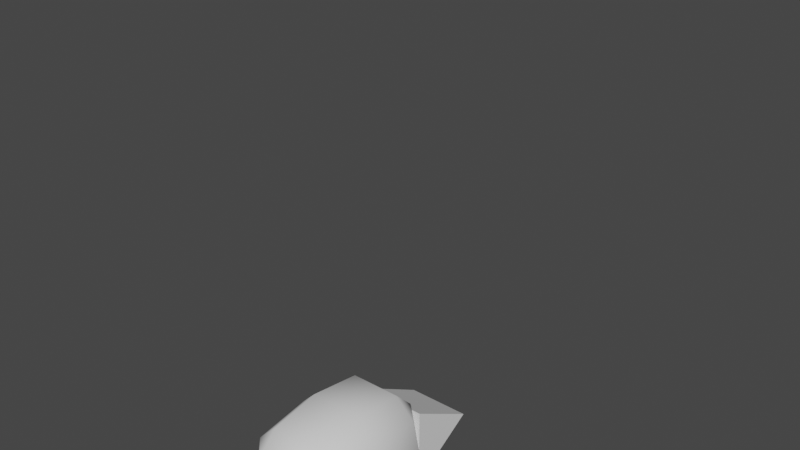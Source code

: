 # Source: Bomberman.blend  (saved by Blender 3.2.14; exported with 4.5.12 LTS)
import bpy
from mathutils import Matrix  # noqa: F401  (used for matrix-valued properties, if any)

bpy.ops.wm.read_factory_settings(use_empty=True)
scene = bpy.context.scene
scene.name = 'Scene'

# ---- collections
col_collection = bpy.data.collections.new('Collection'); scene.collection.children.link(col_collection)

# ---- world
world_world = bpy.data.worlds.new('World'); scene.world = world_world
world_world.use_nodes = True; world_world.node_tree.nodes.clear()
_N = world_world.node_tree.nodes; _L = world_world.node_tree.links
n0 = _N.new('ShaderNodeOutputWorld'); n0.name = 'World Output'; n0.location = (300, 300)
n1 = _N.new('ShaderNodeBackground'); n1.name = 'Background'; n1.location = (10, 300)
n1.inputs[0].default_value = (0.05088, 0.05088, 0.05088, 1.0)
_L.new(n1.outputs[0], n0.inputs[0])
n0.is_active_output = True
world_world.color = (0.05088, 0.05088, 0.05088)
world_world.use_sun_shadow = False
world_world.sun_shadow_jitter_overblur = 0.0

# ---- meshes
me_cube_005 = bpy.data.meshes.new('Cube.005')
me_cube_005.from_pydata([(-0.1605, -0.3019, 0.0), (-0.1605, -0.3019, 0.2), (-0.1605, -0.04346, 0.0), (-0.1605, -0.04346, 0.2), (0.3918, -0.3019, 0.0), (0.1215, -0.3019, 0.2), (0.3918, -0.04346, 0.0), (0.1215, -0.04346, 0.2), (0.08436, -0.04346, 0.0), (0.08436, -0.04346, 0.2), (0.08436, -0.3019, 0.0), (0.08436, -0.3019, 0.2), (0.08436, -0.04346, 0.01988), (0.08436, -0.3019, 0.01988), (0.365, -0.3019, 0.01988), (0.365, -0.04346, 0.01988), (-0.1605, -0.04346, 0.01988), (-0.1605, -0.3019, 0.01988)], [], [(2, 16, 12, 8), (17, 1, 3, 16), (12, 9, 7, 15), (15, 7, 5, 14), (8, 6, 4, 10), (9, 3, 1, 11), (7, 9, 11, 5), (2, 8, 10, 0), (13, 11, 1, 17), (14, 5, 11, 13), (0, 17, 16, 2), (8, 12, 15, 6), (6, 15, 14, 4), (10, 13, 17, 0), (4, 14, 13, 10), (16, 3, 9, 12)])
me_cube_005.polygons.foreach_set('use_smooth', [True] * 16)
_uv = me_cube_005.uv_layers.new(name='UVMap')
_uv.uv.foreach_set('vector', [0.375, 0.25, 0.3998, 0.25, 0.3998, 0.375, 0.375, 0.375, 0.3998, 0.0, 0.625, 0.0, 0.625, 0.25, 0.3998, 0.25, 0.3998, 0.375, 0.625, 0.375, 0.625, 0.5, 0.3998, 0.5, 0.3998, 0.5, 0.625, 0.5, 0.625, 0.75, 0.3998, 0.75, 0.25, 0.5, 0.375, 0.5, 0.375, 0.75, 0.25, 0.75, 0.75, 0.5, 0.875, 0.5, 0.875, 0.75, 0.75, 0.75, 0.625, 0.5, 0.75, 0.5, 0.75, 0.75, 0.625, 0.75, 0.125, 0.5, 0.25, 0.5, 0.25, 0.75, 0.125, 0.75, 0.3998, 0.875, 0.625, 0.875, 0.625, 1.0, 0.3998, 1.0, 0.3998, 0.75, 0.625, 0.75, 0.625, 0.875, 0.3998, 0.875, 0.375, 0.0, 0.3998, 0.0, 0.3998, 0.25, 0.375, 0.25, 0.375, 0.375, 0.3998, 0.375, 0.3998, 0.5, 0.375, 0.5, 0.375, 0.5, 0.3998, 0.5, 0.3998, 0.75, 0.375, 0.75, 0.375, 0.875, 0.3998, 0.875, 0.3998, 1.0, 0.375, 1.0, 0.375, 0.75, 0.3998, 0.75, 0.3998, 0.875, 0.375, 0.875, 0.3998, 0.25, 0.625, 0.25, 0.625, 0.375, 0.3998, 0.375])
me_cube_005.update()
me_cube_006 = bpy.data.meshes.new('Cube.006')
me_cube_006.from_pydata([(-1.002e-08, -0.1722, 0.1496), (-7.022e-09, -0.2554, 0.1922), (0.08316, -0.1722, 0.1922), (-5.177e-09, -0.08903, 0.1922), (-0.08316, -0.1722, 0.1922), (-0.08316, -0.1722, 0.4424), (-5.177e-09, -0.08903, 0.4424), (0.08316, -0.1722, 0.4424), (-7.022e-09, -0.2554, 0.4424), (-6.099e-09, -0.1722, 0.5123)], [], [(1, 4, 0), (5, 6, 3, 4), (7, 8, 1, 2), (5, 4, 1, 8), (4, 3, 0), (1, 0, 2), (0, 3, 2), (6, 7, 2, 3), (7, 6, 9), (5, 8, 9), (8, 7, 9), (6, 5, 9)])
me_cube_006.polygons.foreach_set('use_smooth', [True] * 12)
_uv = me_cube_006.uv_layers.new(name='UVMap')
_uv.uv.foreach_set('vector', [0.0, 0.0, 0.0, 0.0, 0.0, 0.0, 0.0, 0.0, 0.0, 0.0, 0.0, 0.0, 0.0, 0.0, 0.0, 0.0, 0.0, 0.0, 0.0, 0.0, 0.0, 0.0, 0.0, 0.0, 0.0, 0.0, 0.0, 0.0, 0.0, 0.0, 0.0, 0.0, 0.0, 0.0, 0.0, 0.0, 0.0, 0.0, 0.0, 0.0, 0.0, 0.0, 0.0, 0.0, 0.0, 0.0, 0.0, 0.0, 0.0, 0.0, 0.0, 0.0, 0.0, 0.0, 0.0, 0.0, 0.0, 0.0, 0.0, 0.0, 0.0, 0.0, 0.0, 0.0, 0.0, 0.0, 0.0, 0.0, 0.0, 0.0, 0.0, 0.0, 0.0, 0.0, 0.0, 0.0, 0.0, 0.0, 0.0, 0.0])
me_cube_006.update()
me_cube_007 = bpy.data.meshes.new('Cube.007')
me_cube_007.from_pydata([(-1.002e-08, -0.1722, 0.4264), (-7.022e-09, -0.2554, 0.469), (0.08316, -0.1722, 0.469), (-5.177e-09, -0.08903, 0.469), (-0.08316, -0.1722, 0.469), (-0.08316, -0.1722, 0.7192), (-5.177e-09, -0.08903, 0.7192), (0.08316, -0.1722, 0.7192), (-7.022e-09, -0.2554, 0.7192), (-6.099e-09, -0.1722, 0.7891)], [], [(1, 4, 0), (5, 6, 3, 4), (7, 8, 1, 2), (5, 4, 1, 8), (4, 3, 0), (1, 0, 2), (0, 3, 2), (6, 7, 2, 3), (7, 6, 9), (5, 8, 9), (8, 7, 9), (6, 5, 9)])
me_cube_007.polygons.foreach_set('use_smooth', [True] * 12)
_uv = me_cube_007.uv_layers.new(name='UVMap')
_uv.uv.foreach_set('vector', [0.0, 0.0, 0.0, 0.0, 0.0, 0.0, 0.0, 0.0, 0.0, 0.0, 0.0, 0.0, 0.0, 0.0, 0.0, 0.0, 0.0, 0.0, 0.0, 0.0, 0.0, 0.0, 0.0, 0.0, 0.0, 0.0, 0.0, 0.0, 0.0, 0.0, 0.0, 0.0, 0.0, 0.0, 0.0, 0.0, 0.0, 0.0, 0.0, 0.0, 0.0, 0.0, 0.0, 0.0, 0.0, 0.0, 0.0, 0.0, 0.0, 0.0, 0.0, 0.0, 0.0, 0.0, 0.0, 0.0, 0.0, 0.0, 0.0, 0.0, 0.0, 0.0, 0.0, 0.0, 0.0, 0.0, 0.0, 0.0, 0.0, 0.0, 0.0, 0.0, 0.0, 0.0, 0.0, 0.0, 0.0, 0.0, 0.0, 0.0])
me_cube_007.update()
me_cube_009 = bpy.data.meshes.new('Cube.009')
me_cube_009.from_pydata([(-1.002e-08, -0.7071, 1.276), (-7.022e-09, -0.6543, 1.359), (0.08316, -0.6543, 1.276), (-5.177e-09, -0.6543, 1.193), (-0.08316, -0.6543, 1.276), (-0.08316, -0.3442, 1.276), (-5.177e-09, -0.3442, 1.193), (0.08316, -0.3442, 1.276), (-7.022e-09, -0.3442, 1.359), (-6.099e-09, -0.2576, 1.276)], [], [(1, 4, 0), (4, 3, 0), (1, 0, 2), (0, 3, 2), (7, 6, 9), (5, 8, 9), (8, 7, 9), (6, 5, 9), (5, 6, 7, 2, 3, 4), (7, 8, 5, 4, 1, 2)])
me_cube_009.polygons.foreach_set('use_smooth', [True] * 10)
_uv = me_cube_009.uv_layers.new(name='UVMap')
_uv.uv.foreach_set('vector', [0.0, 0.0, 0.0, 0.0, 0.0, 0.0, 0.0, 0.0, 0.0, 0.0, 0.0, 0.0, 0.0, 0.0, 0.0, 0.0, 0.0, 0.0, 0.0, 0.0, 0.0, 0.0, 0.0, 0.0, 0.0, 0.0, 0.0, 0.0, 0.0, 0.0, 0.0, 0.0, 0.0, 0.0, 0.0, 0.0, 0.0, 0.0, 0.0, 0.0, 0.0, 0.0, 0.0, 0.0, 0.0, 0.0, 0.0, 0.0, 0.0, 0.0, 0.0, 0.0, 0.0, 0.0, 0.0, 0.0, 0.0, 0.0, 0.0, 0.0, 0.0, 0.0, 0.0, 0.0, 0.0, 0.0, 0.0, 0.0, 0.0, 0.0, 0.0, 0.0])
me_cube_009.update()
me_cube_010 = bpy.data.meshes.new('Cube.010')
me_cube_010.from_pydata([(-1.002e-08, -1.076, 1.276), (-7.022e-09, -1.023, 1.359), (0.08316, -1.023, 1.276), (-5.177e-09, -1.023, 1.193), (-0.08316, -1.023, 1.276), (-0.08316, -0.7131, 1.276), (-5.177e-09, -0.7131, 1.193), (0.08316, -0.7131, 1.276), (-7.022e-09, -0.7131, 1.359), (-6.099e-09, -0.6265, 1.276)], [], [(1, 4, 0), (5, 6, 3, 4), (7, 8, 1, 2), (5, 4, 1, 8), (4, 3, 0), (1, 0, 2), (0, 3, 2), (6, 7, 2, 3), (7, 6, 9), (5, 8, 9), (8, 7, 9), (6, 5, 9)])
me_cube_010.polygons.foreach_set('use_smooth', [True] * 12)
_uv = me_cube_010.uv_layers.new(name='UVMap')
_uv.uv.foreach_set('vector', [0.0, 0.0, 0.0, 0.0, 0.0, 0.0, 0.0, 0.0, 0.0, 0.0, 0.0, 0.0, 0.0, 0.0, 0.0, 0.0, 0.0, 0.0, 0.0, 0.0, 0.0, 0.0, 0.0, 0.0, 0.0, 0.0, 0.0, 0.0, 0.0, 0.0, 0.0, 0.0, 0.0, 0.0, 0.0, 0.0, 0.0, 0.0, 0.0, 0.0, 0.0, 0.0, 0.0, 0.0, 0.0, 0.0, 0.0, 0.0, 0.0, 0.0, 0.0, 0.0, 0.0, 0.0, 0.0, 0.0, 0.0, 0.0, 0.0, 0.0, 0.0, 0.0, 0.0, 0.0, 0.0, 0.0, 0.0, 0.0, 0.0, 0.0, 0.0, 0.0, 0.0, 0.0, 0.0, 0.0, 0.0, 0.0, 0.0, 0.0])
me_cube_010.update()
me_cube_011 = bpy.data.meshes.new('Cube.011')
me_cube_011.from_pydata([(-0.3491, -0.7179, -1.0), (-0.3491, -1.0, -0.7179), (-0.6312, -0.7179, -0.7179), (-0.3491, -1.0, 0.7179), (-0.3491, -0.7179, 1.0), (-0.6312, -0.7179, 0.7179), (-0.3491, 0.7179, -1.0), (-0.6312, 0.7179, -0.7179), (-0.3491, 1.0, -0.7179), (-0.3491, 0.7179, 1.0), (-0.3491, 1.0, 0.7179), (-0.6312, 0.7179, 0.7179), (0.3491, -0.7179, -1.0), (0.6312, -0.7179, -0.7179), (0.3491, -1.0, -0.7179), (0.3491, -0.7179, 1.0), (0.3491, -1.0, 0.7179), (0.6312, -0.7179, 0.7179), (0.3491, 0.7179, -1.0), (0.3491, 1.0, -0.7179), (0.6312, 0.7179, -0.7179), (0.3491, 0.7179, 1.0), (0.6312, 0.7179, 0.7179), (0.3491, 1.0, 0.7179), (-0.3882, 0.0, -1.112), (-0.7021, 0.0, -0.7985), (-0.3882, 0.0, 1.112), (-0.7021, 0.0, 0.7985), (0.3882, 0.0, -1.112), (0.7021, 0.0, -0.7985), (0.3882, 0.0, 1.112), (0.7021, 0.0, 0.7985), (-0.379, -1.086, -4.087e-08), (-0.6853, -0.7794, -4.087e-08), (-0.379, 1.086, -4.087e-08), (-0.6853, 0.7794, -4.087e-08), (0.6853, 0.7794, -4.087e-08), (0.379, 1.086, -4.087e-08), (0.379, -1.086, -4.087e-08), (0.6853, -0.7794, -4.087e-08), (-0.7622, 0.0, 2.384e-08), (0.7622, 0.0, 2.384e-08)], [], [(38, 16, 3, 32), (41, 31, 17, 39), (30, 26, 4, 15), (40, 27, 11, 35), (34, 10, 23, 37), (0, 1, 2), (3, 4, 5), (6, 7, 8), (9, 10, 11), (12, 13, 14), (15, 16, 17), (18, 19, 20), (21, 22, 23), (24, 0, 2, 25), (32, 3, 5, 33), (26, 9, 11, 27), (34, 8, 7, 35), (18, 6, 8, 19), (9, 21, 23, 10), (36, 20, 19, 37), (28, 18, 20, 29), (30, 15, 17, 31), (38, 14, 13, 39), (0, 12, 14, 1), (15, 4, 3, 16), (24, 28, 12, 0), (6, 18, 28, 24), (21, 30, 31, 22), (12, 28, 29, 13), (4, 26, 27, 5), (6, 24, 25, 7), (33, 5, 27, 40), (21, 9, 26, 30), (36, 22, 31, 41), (20, 36, 41, 29), (2, 33, 40, 25), (16, 38, 39, 17), (22, 36, 37, 23), (10, 34, 35, 11), (1, 32, 33, 2), (8, 34, 37, 19), (25, 40, 35, 7), (29, 41, 39, 13), (14, 38, 32, 1)])
me_cube_011.polygons.foreach_set('use_smooth', [True] * 44)
_uv = me_cube_011.uv_layers.new(name='UVMap')
_uv.uv.foreach_set('vector', [0.5, 0.8059, 0.5897, 0.8059, 0.5897, 0.9441, 0.5, 0.9441, 0.5, 0.625, 0.5897, 0.625, 0.5897, 0.7147, 0.5, 0.7147, 0.6809, 0.625, 0.8191, 0.625, 0.8191, 0.7147, 0.6809, 0.7147, 0.5, 0.125, 0.5897, 0.125, 0.5897, 0.2147, 0.5, 0.2147, 0.5, 0.3059, 0.5897, 0.3059, 0.5897, 0.4441, 0.5, 0.4441, 0.1809, 0.7147, 0.1809, 0.75, 0.125, 0.7147, 0.5897, 0.0, 0.625, 0.03527, 0.5897, 0.03527, 0.1809, 0.5353, 0.125, 0.5353, 0.1809, 0.5, 0.625, 0.2147, 0.5897, 0.25, 0.5897, 0.2147, 0.3191, 0.7147, 0.375, 0.7147, 0.3191, 0.75, 0.625, 0.8059, 0.5897, 0.8059, 0.5897, 0.75, 0.3191, 0.5353, 0.3191, 0.5, 0.375, 0.5353, 0.625, 0.4441, 0.5897, 0.5, 0.5897, 0.4441, 0.1809, 0.625, 0.1809, 0.7147, 0.125, 0.7147, 0.125, 0.625, 0.5, 0.0, 0.5897, 0.0, 0.5897, 0.03527, 0.5, 0.03527, 0.625, 0.125, 0.625, 0.2147, 0.5897, 0.2147, 0.5897, 0.125, 0.5, 0.3059, 0.4103, 0.3059, 0.4103, 0.2147, 0.5, 0.2147, 0.3191, 0.5353, 0.1809, 0.5353, 0.1809, 0.5, 0.3191, 0.5, 0.625, 0.3059, 0.625, 0.4441, 0.5897, 0.4441, 0.5897, 0.3059, 0.5, 0.5353, 0.4103, 0.5353, 0.4103, 0.4441, 0.5, 0.4441, 0.3191, 0.625, 0.3191, 0.5353, 0.4103, 0.5353, 0.4103, 0.625, 0.6809, 0.625, 0.6809, 0.7147, 0.5897, 0.7147, 0.5897, 0.625, 0.5, 0.8059, 0.4103, 0.8059, 0.4103, 0.7147, 0.5, 0.7147, 0.1809, 0.7147, 0.3191, 0.7147, 0.3191, 0.75, 0.1809, 0.75, 0.625, 0.8059, 0.625, 0.9441, 0.5897, 0.9441, 0.5897, 0.8059, 0.1809, 0.625, 0.3191, 0.625, 0.3191, 0.7147, 0.1809, 0.7147, 0.1809, 0.5353, 0.3191, 0.5353, 0.3191, 0.625, 0.1809, 0.625, 0.6809, 0.5353, 0.6809, 0.625, 0.5897, 0.625, 0.5897, 0.5353, 0.3191, 0.7147, 0.3191, 0.625, 0.4103, 0.625, 0.4103, 0.7147, 0.625, 0.03527, 0.625, 0.125, 0.5897, 0.125, 0.5897, 0.03527, 0.1809, 0.5353, 0.1809, 0.625, 0.125, 0.625, 0.125, 0.5353, 0.5, 0.03527, 0.5897, 0.03527, 0.5897, 0.125, 0.5, 0.125, 0.6809, 0.5353, 0.8191, 0.5353, 0.8191, 0.625, 0.6809, 0.625, 0.5, 0.5353, 0.5897, 0.5353, 0.5897, 0.625, 0.5, 0.625, 0.4103, 0.5353, 0.5, 0.5353, 0.5, 0.625, 0.4103, 0.625, 0.4103, 0.03527, 0.5, 0.03527, 0.5, 0.125, 0.4103, 0.125, 0.5897, 0.8059, 0.5, 0.8059, 0.5, 0.7147, 0.5897, 0.7147, 0.5897, 0.5353, 0.5, 0.5353, 0.5, 0.4441, 0.5897, 0.4441, 0.5897, 0.3059, 0.5, 0.3059, 0.5, 0.2147, 0.5897, 0.2147, 0.4103, 0.0, 0.5, 0.0, 0.5, 0.03527, 0.4103, 0.03527, 0.4103, 0.3059, 0.5, 0.3059, 0.5, 0.4441, 0.4103, 0.4441, 0.4103, 0.125, 0.5, 0.125, 0.5, 0.2147, 0.4103, 0.2147, 0.4103, 0.625, 0.5, 0.625, 0.5, 0.7147, 0.4103, 0.7147, 0.4103, 0.8059, 0.5, 0.8059, 0.5, 0.9441, 0.4103, 0.9441])
me_cube_011.update()
me_cube_012 = bpy.data.meshes.new('Cube.012')
me_cube_012.from_pydata([(-0.1065, -0.2144, 0.8471), (-0.1025, -0.2064, 1.314), (-0.1065, 0.2144, 0.8471), (-0.1025, 0.2064, 1.314), (0.1065, -0.2144, 0.8471), (0.1025, -0.2064, 1.314), (0.1065, 0.2144, 0.8471), (0.1025, 0.2064, 1.314), (-0.122, 0.1272, 0.811), (-0.1298, 2.328e-10, 0.7929), (-0.122, -0.1272, 0.811), (-0.122, -0.2457, 0.9477), (-0.1298, -0.2614, 1.094), (-0.1108, -0.2232, 1.238), (-0.1184, -0.1234, 1.321), (-0.126, -2.373e-09, 1.319), (-0.1184, 0.1234, 1.321), (-0.1108, 0.2232, 1.238), (-0.1298, 0.2614, 1.094), (-0.122, 0.2457, 0.9477), (0.06319, 0.2457, 0.811), (-0.06319, 0.2457, 0.811), (-0.06255, 0.2432, 1.347), (0.06255, 0.2432, 1.347), (0.1108, 0.2232, 1.238), (0.1298, 0.2614, 1.094), (0.122, 0.2457, 0.9477), (0.122, -0.1272, 0.811), (0.1298, -5.821e-09, 0.7929), (0.122, 0.1272, 0.811), (0.1184, 0.1234, 1.321), (0.126, 5.306e-09, 1.319), (0.1184, -0.1234, 1.321), (0.1108, -0.2232, 1.238), (0.1298, -0.2614, 1.094), (0.122, -0.2457, 0.9477), (-0.06319, -0.2457, 0.811), (0.06319, -0.2457, 0.811), (0.06255, -0.2432, 1.347), (-0.06255, -0.2432, 1.347), (-0.1553, -0.1356, 0.938), (-0.1664, -0.1428, 1.094), (-0.141, -0.1232, 1.236), (-0.1665, -6.519e-09, 0.9296), (-0.1787, -1.093e-08, 1.094), (-0.1513, -8.541e-09, 1.234), (-0.1553, 0.1356, 0.938), (-0.1664, 0.1428, 1.094), (-0.141, 0.1232, 1.236), (-0.06734, 0.3126, 0.938), (-0.07096, 0.3353, 1.094), (-0.06117, 0.284, 1.25), (0.06734, 0.3126, 0.938), (0.07096, 0.3353, 1.094), (0.06117, 0.284, 1.25), (0.1553, 0.1356, 0.938), (0.1664, 0.1428, 1.094), (0.141, 0.1232, 1.236), (0.1665, 9.313e-10, 0.9296), (0.1787, 1.631e-09, 1.094), (0.1513, 7.955e-09, 1.234), (0.1553, -0.1356, 0.938), (0.1664, -0.1428, 1.094), (0.141, -0.1232, 1.236), (0.06734, -0.3126, 0.938), (0.07096, -0.3353, 1.094), (0.06117, -0.284, 1.25), (-0.06734, -0.3126, 0.938), (-0.07096, -0.3353, 1.094), (-0.06117, -0.284, 1.25), (-0.06734, 0.1356, 0.7339), (0.06734, 0.1356, 0.7339), (-0.07096, 9.313e-10, 0.7078), (0.07096, 6.519e-09, 0.7078), (-0.06734, -0.1356, 0.7339), (0.06734, -0.1356, 0.7339), (0.06734, 0.1356, 1.373), (-0.06734, 0.1356, 1.373), (0.07096, 4.657e-09, 1.37), (-0.07096, 1.024e-08, 1.37), (0.06734, -0.1356, 1.373), (-0.06734, -0.1356, 1.373)], [], [(40, 41, 44, 43), (41, 42, 45, 44), (43, 44, 47, 46), (44, 45, 48, 47), (0, 11, 40, 10), (11, 12, 41, 40), (12, 13, 42, 41), (13, 1, 14, 42), (42, 14, 15, 45), (45, 15, 16, 48), (48, 16, 3, 17), (47, 48, 17, 18), (46, 47, 18, 19), (8, 46, 19, 2), (9, 43, 46, 8), (10, 40, 43, 9), (51, 54, 53, 50), (22, 23, 54, 51), (2, 19, 49, 21), (19, 18, 50, 49), (18, 17, 51, 50), (17, 3, 22, 51), (21, 49, 52, 20), (54, 23, 7, 24), (53, 54, 24, 25), (52, 53, 25, 26), (20, 52, 26, 6), (65, 68, 67, 64), (55, 56, 59, 58), (56, 57, 60, 59), (58, 59, 62, 61), (59, 60, 63, 62), (6, 26, 55, 29), (26, 25, 56, 55), (25, 24, 57, 56), (24, 7, 30, 57), (57, 30, 31, 60), (60, 31, 32, 63), (63, 32, 5, 33), (62, 63, 33, 34), (61, 62, 34, 35), (27, 61, 35, 4), (28, 58, 61, 27), (29, 55, 58, 28), (66, 69, 68, 65), (38, 39, 69, 66), (4, 35, 64, 37), (35, 34, 65, 64), (34, 33, 66, 65), (33, 5, 38, 66), (37, 64, 67, 36), (69, 39, 1, 13), (68, 69, 13, 12), (67, 68, 12, 11), (36, 67, 11, 0), (70, 71, 73, 72), (72, 73, 75, 74), (20, 71, 70, 21), (2, 21, 70, 8), (74, 75, 37, 36), (20, 6, 29, 71), (71, 29, 28, 73), (73, 28, 27, 75), (75, 27, 4, 37), (76, 77, 79, 78), (10, 74, 36, 0), (9, 72, 74, 10), (8, 70, 72, 9), (78, 79, 81, 80), (22, 77, 76, 23), (7, 23, 76, 30), (80, 81, 39, 38), (22, 3, 16, 77), (77, 16, 15, 79), (79, 15, 14, 81), (81, 14, 1, 39), (32, 80, 38, 5), (31, 78, 80, 32), (30, 76, 78, 31), (50, 53, 52, 49)])
me_cube_012.polygons.foreach_set('use_smooth', [True] * 80)
_uv = me_cube_012.uv_layers.new(name='UVMap')
_uv.uv.foreach_set('vector', [0.4375, 0.0625, 0.5, 0.0625, 0.5, 0.125, 0.4375, 0.125, 0.5, 0.0625, 0.5625, 0.0625, 0.5625, 0.125, 0.5, 0.125, 0.4375, 0.125, 0.5, 0.125, 0.5, 0.1875, 0.4375, 0.1875, 0.5, 0.125, 0.5625, 0.125, 0.5625, 0.1875, 0.5, 0.1875, 0.375, 0.0, 0.4375, 0.0, 0.4375, 0.0625, 0.375, 0.0625, 0.4375, 0.0, 0.5, 0.0, 0.5, 0.0625, 0.4375, 0.0625, 0.5, 0.0, 0.5625, 0.0, 0.5625, 0.0625, 0.5, 0.0625, 0.5625, 0.0, 0.625, 0.0, 0.625, 0.0625, 0.5625, 0.0625, 0.5625, 0.0625, 0.625, 0.0625, 0.625, 0.125, 0.5625, 0.125, 0.5625, 0.125, 0.625, 0.125, 0.625, 0.1875, 0.5625, 0.1875, 0.5625, 0.1875, 0.625, 0.1875, 0.625, 0.25, 0.5625, 0.25, 0.5, 0.1875, 0.5625, 0.1875, 0.5625, 0.25, 0.5, 0.25, 0.4375, 0.1875, 0.5, 0.1875, 0.5, 0.25, 0.4375, 0.25, 0.375, 0.1875, 0.4375, 0.1875, 0.4375, 0.25, 0.375, 0.25, 0.375, 0.125, 0.4375, 0.125, 0.4375, 0.1875, 0.375, 0.1875, 0.375, 0.0625, 0.4375, 0.0625, 0.4375, 0.125, 0.375, 0.125, 0.5625, 0.3125, 0.5625, 0.4375, 0.5, 0.4375, 0.5, 0.3125, 0.625, 0.3125, 0.625, 0.4375, 0.5625, 0.4375, 0.5625, 0.3125, 0.375, 0.25, 0.4375, 0.25, 0.4375, 0.3125, 0.375, 0.3125, 0.4375, 0.25, 0.5, 0.25, 0.5, 0.3125, 0.4375, 0.3125, 0.5, 0.25, 0.5625, 0.25, 0.5625, 0.3125, 0.5, 0.3125, 0.5625, 0.25, 0.625, 0.25, 0.625, 0.3125, 0.5625, 0.3125, 0.375, 0.3125, 0.4375, 0.3125, 0.4375, 0.4375, 0.375, 0.4375, 0.5625, 0.4375, 0.625, 0.4375, 0.625, 0.5, 0.5625, 0.5, 0.5, 0.4375, 0.5625, 0.4375, 0.5625, 0.5, 0.5, 0.5, 0.4375, 0.4375, 0.5, 0.4375, 0.5, 0.5, 0.4375, 0.5, 0.375, 0.4375, 0.4375, 0.4375, 0.4375, 0.5, 0.375, 0.5, 0.5, 0.8125, 0.5, 0.9375, 0.4375, 0.9375, 0.4375, 0.8125, 0.4375, 0.5625, 0.5, 0.5625, 0.5, 0.625, 0.4375, 0.625, 0.5, 0.5625, 0.5625, 0.5625, 0.5625, 0.625, 0.5, 0.625, 0.4375, 0.625, 0.5, 0.625, 0.5, 0.6875, 0.4375, 0.6875, 0.5, 0.625, 0.5625, 0.625, 0.5625, 0.6875, 0.5, 0.6875, 0.375, 0.5, 0.4375, 0.5, 0.4375, 0.5625, 0.375, 0.5625, 0.4375, 0.5, 0.5, 0.5, 0.5, 0.5625, 0.4375, 0.5625, 0.5, 0.5, 0.5625, 0.5, 0.5625, 0.5625, 0.5, 0.5625, 0.5625, 0.5, 0.625, 0.5, 0.625, 0.5625, 0.5625, 0.5625, 0.5625, 0.5625, 0.625, 0.5625, 0.625, 0.625, 0.5625, 0.625, 0.5625, 0.625, 0.625, 0.625, 0.625, 0.6875, 0.5625, 0.6875, 0.5625, 0.6875, 0.625, 0.6875, 0.625, 0.75, 0.5625, 0.75, 0.5, 0.6875, 0.5625, 0.6875, 0.5625, 0.75, 0.5, 0.75, 0.4375, 0.6875, 0.5, 0.6875, 0.5, 0.75, 0.4375, 0.75, 0.375, 0.6875, 0.4375, 0.6875, 0.4375, 0.75, 0.375, 0.75, 0.375, 0.625, 0.4375, 0.625, 0.4375, 0.6875, 0.375, 0.6875, 0.375, 0.5625, 0.4375, 0.5625, 0.4375, 0.625, 0.375, 0.625, 0.5625, 0.8125, 0.5625, 0.9375, 0.5, 0.9375, 0.5, 0.8125, 0.625, 0.8125, 0.625, 0.9375, 0.5625, 0.9375, 0.5625, 0.8125, 0.375, 0.75, 0.4375, 0.75, 0.4375, 0.8125, 0.375, 0.8125, 0.4375, 0.75, 0.5, 0.75, 0.5, 0.8125, 0.4375, 0.8125, 0.5, 0.75, 0.5625, 0.75, 0.5625, 0.8125, 0.5, 0.8125, 0.5625, 0.75, 0.625, 0.75, 0.625, 0.8125, 0.5625, 0.8125, 0.375, 0.8125, 0.4375, 0.8125, 0.4375, 0.9375, 0.375, 0.9375, 0.5625, 0.9375, 0.625, 0.9375, 0.625, 1.0, 0.5625, 1.0, 0.5, 0.9375, 0.5625, 0.9375, 0.5625, 1.0, 0.5, 1.0, 0.4375, 0.9375, 0.5, 0.9375, 0.5, 1.0, 0.4375, 1.0, 0.375, 0.9375, 0.4375, 0.9375, 0.4375, 1.0, 0.375, 1.0, 0.1875, 0.5625, 0.3125, 0.5625, 0.3125, 0.625, 0.1875, 0.625, 0.1875, 0.625, 0.3125, 0.625, 0.3125, 0.6875, 0.1875, 0.6875, 0.3125, 0.5, 0.3125, 0.5625, 0.1875, 0.5625, 0.1875, 0.5, 0.125, 0.5, 0.1875, 0.5, 0.1875, 0.5625, 0.125, 0.5625, 0.1875, 0.6875, 0.3125, 0.6875, 0.3125, 0.75, 0.1875, 0.75, 0.3125, 0.5, 0.375, 0.5, 0.375, 0.5625, 0.3125, 0.5625, 0.3125, 0.5625, 0.375, 0.5625, 0.375, 0.625, 0.3125, 0.625, 0.3125, 0.625, 0.375, 0.625, 0.375, 0.6875, 0.3125, 0.6875, 0.3125, 0.6875, 0.375, 0.6875, 0.375, 0.75, 0.3125, 0.75, 0.6875, 0.5625, 0.8125, 0.5625, 0.8125, 0.625, 0.6875, 0.625, 0.125, 0.6875, 0.1875, 0.6875, 0.1875, 0.75, 0.125, 0.75, 0.125, 0.625, 0.1875, 0.625, 0.1875, 0.6875, 0.125, 0.6875, 0.125, 0.5625, 0.1875, 0.5625, 0.1875, 0.625, 0.125, 0.625, 0.6875, 0.625, 0.8125, 0.625, 0.8125, 0.6875, 0.6875, 0.6875, 0.8125, 0.5, 0.8125, 0.5625, 0.6875, 0.5625, 0.6875, 0.5, 0.625, 0.5, 0.6875, 0.5, 0.6875, 0.5625, 0.625, 0.5625, 0.6875, 0.6875, 0.8125, 0.6875, 0.8125, 0.75, 0.6875, 0.75, 0.8125, 0.5, 0.875, 0.5, 0.875, 0.5625, 0.8125, 0.5625, 0.8125, 0.5625, 0.875, 0.5625, 0.875, 0.625, 0.8125, 0.625, 0.8125, 0.625, 0.875, 0.625, 0.875, 0.6875, 0.8125, 0.6875, 0.8125, 0.6875, 0.875, 0.6875, 0.875, 0.75, 0.8125, 0.75, 0.625, 0.6875, 0.6875, 0.6875, 0.6875, 0.75, 0.625, 0.75, 0.625, 0.625, 0.6875, 0.625, 0.6875, 0.6875, 0.625, 0.6875, 0.625, 0.5625, 0.6875, 0.5625, 0.6875, 0.625, 0.625, 0.625, 0.5, 0.3125, 0.5, 0.4375, 0.4375, 0.4375, 0.4375, 0.3125])
me_cube_012.update()
me_cylinder = bpy.data.meshes.new('Cylinder')
me_cylinder.from_pydata([(-1.4e-08, 0.6798, 1.5), (1.4e-08, -0.6798, 1.5), (0.866, 0.6798, -5.96e-08), (0.866, -0.6798, -1.788e-07), (-0.866, 0.6798, 5.96e-08), (-0.866, -0.6798, -5.96e-08)], [], [(0, 1, 3, 2), (2, 3, 5, 4), (3, 1, 5), (4, 5, 1, 0), (0, 2, 4)])
_uv = me_cylinder.uv_layers.new(name='UVMap')
_uv.uv.foreach_set('vector', [1.0, 0.5, 1.0, 1.0, 0.6667, 1.0, 0.6667, 0.5, 0.6667, 0.5, 0.6667, 1.0, 0.3333, 1.0, 0.3333, 0.5, 0.4578, 0.13, 0.25, 0.49, 0.04215, 0.13, 0.3333, 0.5, 0.3333, 1.0, -5.96e-08, 1.0, -5.96e-08, 0.5, 0.75, 0.49, 0.9578, 0.13, 0.5422, 0.13])
me_cylinder.update()
me_cube_013 = bpy.data.meshes.new('Cube.013')
me_cube_013.from_pydata([(-0.1605, 0.3019, 0.0), (-0.1605, 0.04346, 0.0), (0.08436, 0.3019, 0.0), (-0.1605, 0.3019, 0.01988), (-0.1605, 0.3019, 0.2), (-0.1605, 0.04346, 0.01988), (0.08436, 0.3019, 0.01988), (0.08436, 0.3019, 0.2), (0.365, 0.3019, 0.01988), (0.1215, 0.3019, 0.2), (0.3918, 0.3019, 0.0), (0.365, 0.04346, 0.01988), (0.1215, 0.04346, 0.2), (0.3918, 0.04346, 0.0), (0.08436, 0.04346, 0.01988), (0.08436, 0.04346, 0.2), (0.08436, 0.04346, 0.0), (-0.1605, 0.04346, 0.2)], [], [(0, 1, 5, 3), (1, 0, 2, 16), (2, 0, 3, 6), (6, 3, 4, 7), (3, 5, 17, 4), (8, 6, 7, 9), (10, 2, 6, 8), (11, 8, 9, 12), (13, 10, 8, 11), (14, 11, 12, 15), (16, 13, 11, 14), (5, 14, 15, 17), (1, 16, 14, 5), (16, 2, 10, 13), (12, 9, 7, 15), (15, 7, 4, 17)])
me_cube_013.polygons.foreach_set('use_smooth', [True] * 16)
_uv = me_cube_013.uv_layers.new(name='UVMap')
_uv.uv.foreach_set('vector', [0.375, 0.0, 0.375, 0.25, 0.3998, 0.25, 0.3998, 0.0, 0.125, 0.5, 0.125, 0.75, 0.25, 0.75, 0.25, 0.5, 0.375, 0.875, 0.375, 1.0, 0.3998, 1.0, 0.3998, 0.875, 0.3998, 0.875, 0.3998, 1.0, 0.625, 1.0, 0.625, 0.875, 0.3998, 0.0, 0.3998, 0.25, 0.625, 0.25, 0.625, 0.0, 0.3998, 0.75, 0.3998, 0.875, 0.625, 0.875, 0.625, 0.75, 0.375, 0.75, 0.375, 0.875, 0.3998, 0.875, 0.3998, 0.75, 0.3998, 0.5, 0.3998, 0.75, 0.625, 0.75, 0.625, 0.5, 0.375, 0.5, 0.375, 0.75, 0.3998, 0.75, 0.3998, 0.5, 0.3998, 0.375, 0.3998, 0.5, 0.625, 0.5, 0.625, 0.375, 0.375, 0.375, 0.375, 0.5, 0.3998, 0.5, 0.3998, 0.375, 0.3998, 0.25, 0.3998, 0.375, 0.625, 0.375, 0.625, 0.25, 0.375, 0.25, 0.375, 0.375, 0.3998, 0.375, 0.3998, 0.25, 0.25, 0.5, 0.25, 0.75, 0.375, 0.75, 0.375, 0.5, 0.625, 0.5, 0.625, 0.75, 0.75, 0.75, 0.75, 0.5, 0.75, 0.5, 0.75, 0.75, 0.875, 0.75, 0.875, 0.5])
me_cube_013.update()
me_cube_014 = bpy.data.meshes.new('Cube.014')
me_cube_014.from_pydata([(-1.002e-08, 0.1722, 0.1496), (-0.08316, 0.1722, 0.1922), (-5.177e-09, 0.08903, 0.1922), (-7.022e-09, 0.2554, 0.1922), (0.08316, 0.1722, 0.1922), (0.08316, 0.1722, 0.4424), (-5.177e-09, 0.08903, 0.4424), (-7.022e-09, 0.2554, 0.4424), (-6.099e-09, 0.1722, 0.5123), (-0.08316, 0.1722, 0.4424)], [], [(1, 0, 2), (3, 0, 1), (0, 4, 2), (3, 4, 0), (6, 2, 4, 5), (5, 4, 3, 7), (5, 8, 6), (7, 8, 5), (6, 8, 9), (9, 8, 7), (9, 7, 3, 1), (9, 1, 2, 6)])
me_cube_014.polygons.foreach_set('use_smooth', [True] * 12)
_uv = me_cube_014.uv_layers.new(name='UVMap')
_uv.uv.foreach_set('vector', [0.0, 0.0, 0.0, 0.0, 0.0, 0.0, 0.0, 0.0, 0.0, 0.0, 0.0, 0.0, 0.0, 0.0, 0.0, 0.0, 0.0, 0.0, 0.0, 0.0, 0.0, 0.0, 0.0, 0.0, 0.0, 0.0, 0.0, 0.0, 0.0, 0.0, 0.0, 0.0, 0.0, 0.0, 0.0, 0.0, 0.0, 0.0, 0.0, 0.0, 0.0, 0.0, 0.0, 0.0, 0.0, 0.0, 0.0, 0.0, 0.0, 0.0, 0.0, 0.0, 0.0, 0.0, 0.0, 0.0, 0.0, 0.0, 0.0, 0.0, 0.0, 0.0, 0.0, 0.0, 0.0, 0.0, 0.0, 0.0, 0.0, 0.0, 0.0, 0.0, 0.0, 0.0, 0.0, 0.0, 0.0, 0.0, 0.0, 0.0])
me_cube_014.update()
me_cube_015 = bpy.data.meshes.new('Cube.015')
me_cube_015.from_pydata([(-1.002e-08, 0.1722, 0.4264), (-0.08316, 0.1722, 0.469), (-5.177e-09, 0.08903, 0.469), (-7.022e-09, 0.2554, 0.469), (0.08316, 0.1722, 0.469), (0.08316, 0.1722, 0.7192), (-5.177e-09, 0.08903, 0.7192), (-7.022e-09, 0.2554, 0.7192), (-6.099e-09, 0.1722, 0.7891), (-0.08316, 0.1722, 0.7192)], [], [(1, 0, 2), (3, 0, 1), (0, 4, 2), (3, 4, 0), (6, 2, 4, 5), (5, 4, 3, 7), (5, 8, 6), (7, 8, 5), (6, 8, 9), (9, 8, 7), (9, 7, 3, 1), (9, 1, 2, 6)])
me_cube_015.polygons.foreach_set('use_smooth', [True] * 12)
_uv = me_cube_015.uv_layers.new(name='UVMap')
_uv.uv.foreach_set('vector', [0.0, 0.0, 0.0, 0.0, 0.0, 0.0, 0.0, 0.0, 0.0, 0.0, 0.0, 0.0, 0.0, 0.0, 0.0, 0.0, 0.0, 0.0, 0.0, 0.0, 0.0, 0.0, 0.0, 0.0, 0.0, 0.0, 0.0, 0.0, 0.0, 0.0, 0.0, 0.0, 0.0, 0.0, 0.0, 0.0, 0.0, 0.0, 0.0, 0.0, 0.0, 0.0, 0.0, 0.0, 0.0, 0.0, 0.0, 0.0, 0.0, 0.0, 0.0, 0.0, 0.0, 0.0, 0.0, 0.0, 0.0, 0.0, 0.0, 0.0, 0.0, 0.0, 0.0, 0.0, 0.0, 0.0, 0.0, 0.0, 0.0, 0.0, 0.0, 0.0, 0.0, 0.0, 0.0, 0.0, 0.0, 0.0, 0.0, 0.0])
me_cube_015.update()
me_cube_016 = bpy.data.meshes.new('Cube.016')
me_cube_016.from_pydata([(-1.002e-08, 0.7071, 1.276), (-0.08316, 0.6543, 1.276), (-5.177e-09, 0.6543, 1.193), (-7.022e-09, 0.6543, 1.359), (0.08316, 0.6543, 1.276), (0.08316, 0.3442, 1.276), (-5.177e-09, 0.3442, 1.193), (-7.022e-09, 0.3442, 1.359), (-6.099e-09, 0.2576, 1.276), (-0.08316, 0.3442, 1.276)], [], [(1, 0, 2), (3, 0, 1), (0, 4, 2), (3, 4, 0), (9, 1, 2, 4, 5, 6), (5, 4, 3, 1, 9, 7), (5, 8, 6), (7, 8, 5), (6, 8, 9), (9, 8, 7)])
me_cube_016.polygons.foreach_set('use_smooth', [True] * 10)
_uv = me_cube_016.uv_layers.new(name='UVMap')
_uv.uv.foreach_set('vector', [0.0, 0.0, 0.0, 0.0, 0.0, 0.0, 0.0, 0.0, 0.0, 0.0, 0.0, 0.0, 0.0, 0.0, 0.0, 0.0, 0.0, 0.0, 0.0, 0.0, 0.0, 0.0, 0.0, 0.0, 0.0, 0.0, 0.0, 0.0, 0.0, 0.0, 0.0, 0.0, 0.0, 0.0, 0.0, 0.0, 0.0, 0.0, 0.0, 0.0, 0.0, 0.0, 0.0, 0.0, 0.0, 0.0, 0.0, 0.0, 0.0, 0.0, 0.0, 0.0, 0.0, 0.0, 0.0, 0.0, 0.0, 0.0, 0.0, 0.0, 0.0, 0.0, 0.0, 0.0, 0.0, 0.0, 0.0, 0.0, 0.0, 0.0, 0.0, 0.0])
me_cube_016.update()
me_cube_017 = bpy.data.meshes.new('Cube.017')
me_cube_017.from_pydata([(-1.002e-08, 1.076, 1.276), (-0.08316, 1.023, 1.276), (-5.177e-09, 1.023, 1.193), (-7.022e-09, 1.023, 1.359), (0.08316, 1.023, 1.276), (0.08316, 0.7131, 1.276), (-5.177e-09, 0.7131, 1.193), (-7.022e-09, 0.7131, 1.359), (-6.099e-09, 0.6265, 1.276), (-0.08316, 0.7131, 1.276)], [], [(1, 0, 2), (3, 0, 1), (0, 4, 2), (3, 4, 0), (6, 2, 4, 5), (5, 4, 3, 7), (5, 8, 6), (7, 8, 5), (6, 8, 9), (9, 8, 7), (9, 7, 3, 1), (9, 1, 2, 6)])
me_cube_017.polygons.foreach_set('use_smooth', [True] * 12)
_uv = me_cube_017.uv_layers.new(name='UVMap')
_uv.uv.foreach_set('vector', [0.0, 0.0, 0.0, 0.0, 0.0, 0.0, 0.0, 0.0, 0.0, 0.0, 0.0, 0.0, 0.0, 0.0, 0.0, 0.0, 0.0, 0.0, 0.0, 0.0, 0.0, 0.0, 0.0, 0.0, 0.0, 0.0, 0.0, 0.0, 0.0, 0.0, 0.0, 0.0, 0.0, 0.0, 0.0, 0.0, 0.0, 0.0, 0.0, 0.0, 0.0, 0.0, 0.0, 0.0, 0.0, 0.0, 0.0, 0.0, 0.0, 0.0, 0.0, 0.0, 0.0, 0.0, 0.0, 0.0, 0.0, 0.0, 0.0, 0.0, 0.0, 0.0, 0.0, 0.0, 0.0, 0.0, 0.0, 0.0, 0.0, 0.0, 0.0, 0.0, 0.0, 0.0, 0.0, 0.0, 0.0, 0.0, 0.0, 0.0])
me_cube_017.update()
arm_armature = bpy.data.armatures.new('Armature')  # bones are not reproduced

# ---- objects
ob_cube = bpy.data.objects.new('Cube', me_cube_005)
ob_cube_001 = bpy.data.objects.new('Cube.001', me_cube_006)
ob_cube_002 = bpy.data.objects.new('Cube.002', me_cube_007)
ob_cube_004 = bpy.data.objects.new('Cube.004', me_cube_009)
ob_cube_005 = bpy.data.objects.new('Cube.005', me_cube_010)
ob_cube_006 = bpy.data.objects.new('Cube.006', me_cube_011)
ob_cube_003 = bpy.data.objects.new('Cube.003', me_cube_012)
ob_cylinder = bpy.data.objects.new('Cylinder', me_cylinder)
ob_armature = bpy.data.objects.new('Armature', arm_armature)
ob_cube_007 = bpy.data.objects.new('Cube.007', me_cube_013)
ob_cube_008 = bpy.data.objects.new('Cube.008', me_cube_014)
ob_cube_009 = bpy.data.objects.new('Cube.009', me_cube_015)
ob_cube_010 = bpy.data.objects.new('Cube.010', me_cube_016)
ob_cube_011 = bpy.data.objects.new('Cube.011', me_cube_017)

# ---- transforms, parenting, visibility, modifiers, constraints
ob_cube.parent = ob_armature
ob_cube.matrix_parent_inverse = Matrix(((-6.691e-07, 1.0, -9.981e-07, 0.1723), (0.8941, 9.771e-08, -0.4479, -0.3079), (-0.4479, -1.299e-06, -0.8941, 0.1725), (0.0, -0.0, 0.0, 1.0)))
ob_cube.location = (0.0, 0.0, 0.0)
_m = ob_cube.modifiers.new('Subdivision', 'SUBSURF')
ob_cube_001.parent = ob_armature
ob_cube_001.matrix_parent_inverse = Matrix(((1.947e-07, 1.0, -1.563e-14, 0.1723), (5.211e-15, -1.192e-07, -1.0, 0.1925), (-1.0, 1.947e-07, -3.043e-21, -2.606e-08), (-0.0, -0.0, 0.0, 1.0)))
ob_cube_001.location = (0.0, 0.0, 0.0)
ob_cube_002.parent = ob_armature
ob_cube_002.matrix_parent_inverse = Matrix(((1.629e-07, 1.0, 1.831e-07, 0.1723), (-1.831e-07, 6.393e-08, -1.0, 0.4533), (-1.0, 1.629e-07, 1.831e-07, -1.146e-07), (-0.0, -0.0, -0.0, 1.0)))
ob_cube_002.location = (0.0, 0.0, 0.0)
ob_cube_004.parent = ob_armature
ob_cube_004.matrix_parent_inverse = Matrix(((1.0, -2.924e-14, 1.51e-07, -1.927e-07), (-1.042e-14, -1.0, -1.192e-07, -0.6772), (1.51e-07, 5.439e-09, -1.0, 1.276), (-0.0, 0.0, 0.0, 1.0)))
ob_cube_004.location = (0.0, 0.0, 0.0)
ob_cube_005.parent = ob_armature
ob_cube_005.matrix_parent_inverse = Matrix(((1.0, -1.438e-16, 1.51e-07, -1.927e-07), (1.786e-14, -1.0, -1.138e-07, -1.08), (1.51e-07, -4.441e-16, -1.0, 1.276), (-0.0, 0.0, 0.0, 1.0)))
ob_cube_005.location = (0.0, 0.0, 0.0)
ob_cube_006.parent = ob_armature
ob_cube_006.matrix_parent_inverse = Matrix(((1.0, 2.384e-07, 0.0, -0.0), (-2.842e-14, 1.192e-07, 1.0, -2.313), (2.384e-07, -1.0, 0.0, -0.0), (-0.0, -0.0, -0.0, 1.0)))
ob_cube_006.location = (0.0, 0.0, 1.834)
ob_cube_006.scale = (0.4288, 0.4288, 0.4288)
ob_cube_003.parent = ob_armature
ob_cube_003.matrix_parent_inverse = Matrix(((1.0, 2.384e-07, 0.0, -0.0), (-2.842e-14, 1.192e-07, 1.0, -1.375), (2.384e-07, -1.0, 0.0, -0.0), (-0.0, 0.0, -0.0, 1.0)))
ob_cube_003.location = (0.0, 0.0, 0.0)
ob_cylinder.parent = ob_armature
ob_cylinder.matrix_parent_inverse = Matrix(((1.0, 2.384e-07, 0.0, -0.0), (-2.842e-14, 1.192e-07, 1.0, -2.313), (2.384e-07, -1.0, 0.0, -0.0), (-0.0, -0.0, -0.0, 1.0)))
ob_cylinder.location = (0.0, 0.0, 2.295)
ob_cylinder.rotation_euler = (0.0, -0.0, 1.571)
ob_cylinder.scale = (0.2766, 0.2766, 0.2766)
ob_armature.location = (0.0, 0.0, 0.0)
ob_cube_007.parent = ob_armature
ob_cube_007.matrix_parent_inverse = Matrix(((-3.471e-07, 1.0, -6.928e-07, -0.1723), (0.8941, -5.34e-08, -0.4479, -0.3079), (-0.4479, -8.814e-07, -0.8941, 0.1725), (0.0, -0.0, 0.0, 1.0)))
ob_cube_007.location = (0.0, 0.0, 0.0)
_m = ob_cube_007.modifiers.new('Subdivision', 'SUBSURF')
ob_cube_008.parent = ob_armature
ob_cube_008.matrix_parent_inverse = Matrix(((1.947e-07, 1.0, 1.563e-14, -0.1723), (4.784e-14, -1.192e-07, -1.0, 0.1925), (-1.0, 1.947e-07, 3.043e-21, 2.606e-08), (-0.0, -0.0, -0.0, 1.0)))
ob_cube_008.location = (0.0, 0.0, 0.0)
ob_cube_009.parent = ob_armature
ob_cube_009.matrix_parent_inverse = Matrix(((1.629e-07, 1.0, -1.831e-07, -0.1723), (1.831e-07, -3.024e-07, -1.0, 0.4533), (-1.0, 1.629e-07, -1.831e-07, 1.146e-07), (-0.0, -0.0, 0.0, 1.0)))
ob_cube_009.location = (0.0, 0.0, 0.0)
ob_cube_010.parent = ob_armature
ob_cube_010.matrix_parent_inverse = Matrix(((1.947e-07, -5.439e-09, 1.0, -1.276), (5.439e-09, 1.0, 1.246e-07, -0.6772), (-1.0, 1.315e-14, 1.947e-07, -2.485e-07), (-0.0, -0.0, -0.0, 1.0)))
ob_cube_010.location = (0.0, 0.0, 0.0)
ob_cube_011.parent = ob_armature
ob_cube_011.matrix_parent_inverse = Matrix(((1.947e-07, -2.561e-21, 1.0, -1.276), (5.439e-09, 1.0, 1.192e-07, -1.08), (-1.0, -1.438e-16, 1.947e-07, -2.485e-07), (-0.0, -0.0, -0.0, 1.0)))
ob_cube_011.location = (0.0, 0.0, 0.0)

# ---- collection membership
col_collection.objects.link(ob_cube)
col_collection.objects.link(ob_cube_001)
col_collection.objects.link(ob_cube_002)
col_collection.objects.link(ob_cube_004)
col_collection.objects.link(ob_cube_005)
col_collection.objects.link(ob_cube_006)
col_collection.objects.link(ob_cube_003)
col_collection.objects.link(ob_cylinder)
col_collection.objects.link(ob_armature)
col_collection.objects.link(ob_cube_007)
col_collection.objects.link(ob_cube_008)
col_collection.objects.link(ob_cube_009)
col_collection.objects.link(ob_cube_010)
col_collection.objects.link(ob_cube_011)

# ---- scene / render settings (as saved in the file)
scene.frame_start = 1; scene.frame_end = 250; scene.frame_set(12)
scene.render.engine = 'CYCLES'
scene.render.use_high_quality_normals = True
scene.render.use_persistent_data = True
scene.cycles.use_denoising = False
scene.cycles.samples = 128
scene.cycles.sampling_pattern = 'TABULATED_SOBOL'
scene.cycles.use_light_tree = False
scene.eevee.volumetric_tile_size = '2'
scene.eevee.use_volumetric_shadows = True
scene.eevee.use_gtao = True
scene.eevee.use_raytracing = True
scene.view_settings.view_transform = 'Filmic'
bpy.context.view_layer.update()

# ---- added for rendering (the .blend has no active camera and no usable light): camera, sun
cam_auto = bpy.data.cameras.new('AutoCamera')
cam_auto.lens = 50.0
cam_auto.sensor_width = 36.0
cam_auto.clip_end = 1000.0
ob_auto_camera = bpy.data.objects.new('AutoCamera', cam_auto)
scene.collection.objects.link(ob_auto_camera)
ob_auto_camera.location = (3.30293, -3.92452, 3.97155)
ob_auto_camera.rotation_euler = (1.09748, -7.21219e-08, 0.694738)
scene.camera = ob_auto_camera
light_auto_sun = bpy.data.lights.new('AutoSun', 'SUN')
light_auto_sun.energy = 3.0
light_auto_sun.angle = 0.0523599
ob_auto_sun = bpy.data.objects.new('AutoSun', light_auto_sun)
scene.collection.objects.link(ob_auto_sun)
ob_auto_sun.rotation_euler = (0.872665, 0.174533, 0.523599)
bpy.context.view_layer.update()
